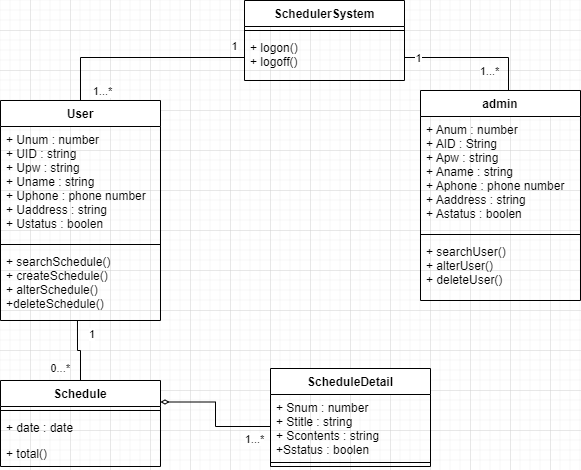

The diagram above was exported from draw.io. Its source (the exported page's mxGraphModel, read from the mxfile embedded in the PNG):
<mxGraphModel dx="1422" dy="857" grid="1" gridSize="10" guides="1" tooltips="1" connect="1" arrows="1" fold="1" page="1" pageScale="1" pageWidth="827" pageHeight="1169" math="0" shadow="0">
  <root>
    <mxCell id="WIyWlLk6GJQsqaUBKTNV-0" />
    <mxCell id="WIyWlLk6GJQsqaUBKTNV-1" parent="WIyWlLk6GJQsqaUBKTNV-0" />
    <mxCell id="XwYriAuaoPGa9kfVaw9U-0" value="SchedulerSystem" style="swimlane;fontStyle=1;align=center;verticalAlign=top;childLayout=stackLayout;horizontal=1;startSize=26;horizontalStack=0;resizeParent=1;resizeParentMax=0;resizeLast=0;collapsible=1;marginBottom=0;" parent="WIyWlLk6GJQsqaUBKTNV-1" vertex="1">
      <mxGeometry x="334" y="50" width="160" height="80" as="geometry" />
    </mxCell>
    <mxCell id="XwYriAuaoPGa9kfVaw9U-2" value="" style="line;strokeWidth=1;fillColor=none;align=left;verticalAlign=middle;spacingTop=-1;spacingLeft=3;spacingRight=3;rotatable=0;labelPosition=right;points=[];portConstraint=eastwest;strokeColor=inherit;" parent="XwYriAuaoPGa9kfVaw9U-0" vertex="1">
      <mxGeometry y="26" width="160" height="8" as="geometry" />
    </mxCell>
    <mxCell id="XwYriAuaoPGa9kfVaw9U-3" value="+ logon()&#10;+ logoff()" style="text;strokeColor=none;fillColor=none;align=left;verticalAlign=top;spacingLeft=4;spacingRight=4;overflow=hidden;rotatable=0;points=[[0,0.5],[1,0.5]];portConstraint=eastwest;" parent="XwYriAuaoPGa9kfVaw9U-0" vertex="1">
      <mxGeometry y="34" width="160" height="46" as="geometry" />
    </mxCell>
    <mxCell id="XwYriAuaoPGa9kfVaw9U-9" style="edgeStyle=orthogonalEdgeStyle;rounded=0;orthogonalLoop=1;jettySize=auto;html=1;exitX=0;exitY=0.5;exitDx=0;exitDy=0;entryX=0.5;entryY=0;entryDx=0;entryDy=0;endArrow=none;endFill=0;" parent="WIyWlLk6GJQsqaUBKTNV-1" source="XwYriAuaoPGa9kfVaw9U-3" target="w8Rd6DmL8u1iWJ2UPmnN-0" edge="1">
      <mxGeometry relative="1" as="geometry">
        <mxPoint x="168.96000000000004" y="169.62599999999998" as="targetPoint" />
      </mxGeometry>
    </mxCell>
    <mxCell id="XwYriAuaoPGa9kfVaw9U-10" value="1" style="edgeLabel;html=1;align=center;verticalAlign=middle;resizable=0;points=[];" parent="XwYriAuaoPGa9kfVaw9U-9" vertex="1" connectable="0">
      <mxGeometry x="-0.7663" y="-3" relative="1" as="geometry">
        <mxPoint x="13" y="-9" as="offset" />
      </mxGeometry>
    </mxCell>
    <mxCell id="XwYriAuaoPGa9kfVaw9U-11" value="1...*" style="edgeLabel;html=1;align=center;verticalAlign=middle;resizable=0;points=[];" parent="XwYriAuaoPGa9kfVaw9U-9" vertex="1" connectable="0">
      <mxGeometry x="0.8698" y="-1" relative="1" as="geometry">
        <mxPoint x="22" y="3" as="offset" />
      </mxGeometry>
    </mxCell>
    <mxCell id="XwYriAuaoPGa9kfVaw9U-16" style="edgeStyle=orthogonalEdgeStyle;rounded=0;orthogonalLoop=1;jettySize=auto;html=1;exitX=1;exitY=0.5;exitDx=0;exitDy=0;endArrow=none;endFill=0;entryX=0.55;entryY=0;entryDx=0;entryDy=0;entryPerimeter=0;" parent="WIyWlLk6GJQsqaUBKTNV-1" source="XwYriAuaoPGa9kfVaw9U-3" target="w8Rd6DmL8u1iWJ2UPmnN-5" edge="1">
      <mxGeometry relative="1" as="geometry">
        <mxPoint x="574" y="170" as="targetPoint" />
      </mxGeometry>
    </mxCell>
    <mxCell id="XwYriAuaoPGa9kfVaw9U-17" value="1" style="edgeLabel;html=1;align=center;verticalAlign=middle;resizable=0;points=[];" parent="XwYriAuaoPGa9kfVaw9U-16" vertex="1" connectable="0">
      <mxGeometry x="-0.8279" y="4" relative="1" as="geometry">
        <mxPoint x="1" y="4" as="offset" />
      </mxGeometry>
    </mxCell>
    <mxCell id="XwYriAuaoPGa9kfVaw9U-18" value="1...*" style="edgeLabel;html=1;align=center;verticalAlign=middle;resizable=0;points=[];" parent="XwYriAuaoPGa9kfVaw9U-16" vertex="1" connectable="0">
      <mxGeometry x="0.8607" y="1" relative="1" as="geometry">
        <mxPoint x="-21" y="-10" as="offset" />
      </mxGeometry>
    </mxCell>
    <mxCell id="XwYriAuaoPGa9kfVaw9U-19" value="Schedule" style="swimlane;fontStyle=1;align=center;verticalAlign=top;childLayout=stackLayout;horizontal=1;startSize=26;horizontalStack=0;resizeParent=1;resizeParentMax=0;resizeLast=0;collapsible=1;marginBottom=0;" parent="WIyWlLk6GJQsqaUBKTNV-1" vertex="1">
      <mxGeometry x="90" y="430" width="160" height="86" as="geometry" />
    </mxCell>
    <mxCell id="XwYriAuaoPGa9kfVaw9U-21" value="" style="line;strokeWidth=1;fillColor=none;align=left;verticalAlign=middle;spacingTop=-1;spacingLeft=3;spacingRight=3;rotatable=0;labelPosition=right;points=[];portConstraint=eastwest;strokeColor=inherit;" parent="XwYriAuaoPGa9kfVaw9U-19" vertex="1">
      <mxGeometry y="26" width="160" height="8" as="geometry" />
    </mxCell>
    <mxCell id="XwYriAuaoPGa9kfVaw9U-20" value="+ date : date" style="text;strokeColor=none;fillColor=none;align=left;verticalAlign=top;spacingLeft=4;spacingRight=4;overflow=hidden;rotatable=0;points=[[0,0.5],[1,0.5]];portConstraint=eastwest;" parent="XwYriAuaoPGa9kfVaw9U-19" vertex="1">
      <mxGeometry y="34" width="160" height="26" as="geometry" />
    </mxCell>
    <mxCell id="XwYriAuaoPGa9kfVaw9U-22" value="+ total()" style="text;strokeColor=none;fillColor=none;align=left;verticalAlign=top;spacingLeft=4;spacingRight=4;overflow=hidden;rotatable=0;points=[[0,0.5],[1,0.5]];portConstraint=eastwest;" parent="XwYriAuaoPGa9kfVaw9U-19" vertex="1">
      <mxGeometry y="60" width="160" height="26" as="geometry" />
    </mxCell>
    <mxCell id="XwYriAuaoPGa9kfVaw9U-24" value="ScheduleDetail" style="swimlane;fontStyle=1;align=center;verticalAlign=top;childLayout=stackLayout;horizontal=1;startSize=26;horizontalStack=0;resizeParent=1;resizeParentMax=0;resizeLast=0;collapsible=1;marginBottom=0;" parent="WIyWlLk6GJQsqaUBKTNV-1" vertex="1">
      <mxGeometry x="360" y="418" width="160" height="98" as="geometry" />
    </mxCell>
    <mxCell id="XwYriAuaoPGa9kfVaw9U-25" value="+ Snum : number&#10;+ Stitle : string&#10;+ Scontents : string&#10;+Sstatus : boolen" style="text;strokeColor=none;fillColor=none;align=left;verticalAlign=top;spacingLeft=4;spacingRight=4;overflow=hidden;rotatable=0;points=[[0,0.5],[1,0.5]];portConstraint=eastwest;" parent="XwYriAuaoPGa9kfVaw9U-24" vertex="1">
      <mxGeometry y="26" width="160" height="64" as="geometry" />
    </mxCell>
    <mxCell id="XwYriAuaoPGa9kfVaw9U-26" value="" style="line;strokeWidth=1;fillColor=none;align=left;verticalAlign=middle;spacingTop=-1;spacingLeft=3;spacingRight=3;rotatable=0;labelPosition=right;points=[];portConstraint=eastwest;strokeColor=inherit;" parent="XwYriAuaoPGa9kfVaw9U-24" vertex="1">
      <mxGeometry y="90" width="160" height="8" as="geometry" />
    </mxCell>
    <mxCell id="XwYriAuaoPGa9kfVaw9U-28" style="edgeStyle=orthogonalEdgeStyle;rounded=0;orthogonalLoop=1;jettySize=auto;html=1;exitX=1;exitY=0.25;exitDx=0;exitDy=0;endArrow=none;endFill=0;entryX=0;entryY=0.5;entryDx=0;entryDy=0;startArrow=diamondThin;startFill=0;" parent="WIyWlLk6GJQsqaUBKTNV-1" source="XwYriAuaoPGa9kfVaw9U-19" target="XwYriAuaoPGa9kfVaw9U-25" edge="1">
      <mxGeometry relative="1" as="geometry">
        <mxPoint x="340" y="450" as="targetPoint" />
      </mxGeometry>
    </mxCell>
    <mxCell id="XwYriAuaoPGa9kfVaw9U-30" value="1...*" style="edgeLabel;html=1;align=center;verticalAlign=middle;resizable=0;points=[];" parent="XwYriAuaoPGa9kfVaw9U-28" vertex="1" connectable="0">
      <mxGeometry x="0.8438" y="-1" relative="1" as="geometry">
        <mxPoint x="-6" y="11" as="offset" />
      </mxGeometry>
    </mxCell>
    <mxCell id="XwYriAuaoPGa9kfVaw9U-33" value="" style="endArrow=none;html=1;edgeStyle=orthogonalEdgeStyle;rounded=0;exitX=0.481;exitY=1;exitDx=0;exitDy=0;entryX=0.5;entryY=0;entryDx=0;entryDy=0;exitPerimeter=0;" parent="WIyWlLk6GJQsqaUBKTNV-1" source="w8Rd6DmL8u1iWJ2UPmnN-3" target="XwYriAuaoPGa9kfVaw9U-19" edge="1">
      <mxGeometry relative="1" as="geometry">
        <mxPoint x="180" y="204" as="sourcePoint" />
        <mxPoint x="490" y="340" as="targetPoint" />
      </mxGeometry>
    </mxCell>
    <mxCell id="XwYriAuaoPGa9kfVaw9U-34" value="1" style="edgeLabel;resizable=0;html=1;align=left;verticalAlign=bottom;" parent="XwYriAuaoPGa9kfVaw9U-33" connectable="0" vertex="1">
      <mxGeometry x="-1" relative="1" as="geometry">
        <mxPoint x="10" y="22" as="offset" />
      </mxGeometry>
    </mxCell>
    <mxCell id="XwYriAuaoPGa9kfVaw9U-35" value="0...*" style="edgeLabel;resizable=0;html=1;align=right;verticalAlign=bottom;" parent="XwYriAuaoPGa9kfVaw9U-33" connectable="0" vertex="1">
      <mxGeometry x="1" relative="1" as="geometry">
        <mxPoint x="-10" y="-4" as="offset" />
      </mxGeometry>
    </mxCell>
    <mxCell id="w8Rd6DmL8u1iWJ2UPmnN-0" value="User" style="swimlane;fontStyle=1;align=center;verticalAlign=top;childLayout=stackLayout;horizontal=1;startSize=26;horizontalStack=0;resizeParent=1;resizeParentMax=0;resizeLast=0;collapsible=1;marginBottom=0;" parent="WIyWlLk6GJQsqaUBKTNV-1" vertex="1">
      <mxGeometry x="90" y="150" width="160" height="220" as="geometry" />
    </mxCell>
    <mxCell id="w8Rd6DmL8u1iWJ2UPmnN-1" value="+ Unum : number&#10;+ UID : string&#10;+ Upw : string&#10;+ Uname : string&#10;+ Uphone : phone number&#10;+ Uaddress : string&#10;+ Ustatus : boolen" style="text;strokeColor=none;fillColor=none;align=left;verticalAlign=top;spacingLeft=4;spacingRight=4;overflow=hidden;rotatable=0;points=[[0,0.5],[1,0.5]];portConstraint=eastwest;" parent="w8Rd6DmL8u1iWJ2UPmnN-0" vertex="1">
      <mxGeometry y="26" width="160" height="114" as="geometry" />
    </mxCell>
    <mxCell id="w8Rd6DmL8u1iWJ2UPmnN-2" value="" style="line;strokeWidth=1;fillColor=none;align=left;verticalAlign=middle;spacingTop=-1;spacingLeft=3;spacingRight=3;rotatable=0;labelPosition=right;points=[];portConstraint=eastwest;strokeColor=inherit;" parent="w8Rd6DmL8u1iWJ2UPmnN-0" vertex="1">
      <mxGeometry y="140" width="160" height="8" as="geometry" />
    </mxCell>
    <mxCell id="w8Rd6DmL8u1iWJ2UPmnN-3" value="+ searchSchedule()&#10;+ createSchedule()&#10;+ alterSchedule()&#10;+deleteSchedule()" style="text;strokeColor=none;fillColor=none;align=left;verticalAlign=top;spacingLeft=4;spacingRight=4;overflow=hidden;rotatable=0;points=[[0,0.5],[1,0.5]];portConstraint=eastwest;" parent="w8Rd6DmL8u1iWJ2UPmnN-0" vertex="1">
      <mxGeometry y="148" width="160" height="72" as="geometry" />
    </mxCell>
    <mxCell id="w8Rd6DmL8u1iWJ2UPmnN-5" value="admin" style="swimlane;fontStyle=1;align=center;verticalAlign=top;childLayout=stackLayout;horizontal=1;startSize=26;horizontalStack=0;resizeParent=1;resizeParentMax=0;resizeLast=0;collapsible=1;marginBottom=0;" parent="WIyWlLk6GJQsqaUBKTNV-1" vertex="1">
      <mxGeometry x="510" y="140" width="160" height="210" as="geometry" />
    </mxCell>
    <mxCell id="w8Rd6DmL8u1iWJ2UPmnN-6" value="+ Anum : number&#10;+ AID : String&#10;+ Apw : string&#10;+ Aname : string&#10;+ Aphone : phone number&#10;+ Aaddress : string&#10;+ Astatus : boolen" style="text;strokeColor=none;fillColor=none;align=left;verticalAlign=top;spacingLeft=4;spacingRight=4;overflow=hidden;rotatable=0;points=[[0,0.5],[1,0.5]];portConstraint=eastwest;" parent="w8Rd6DmL8u1iWJ2UPmnN-5" vertex="1">
      <mxGeometry y="26" width="160" height="114" as="geometry" />
    </mxCell>
    <mxCell id="w8Rd6DmL8u1iWJ2UPmnN-7" value="" style="line;strokeWidth=1;fillColor=none;align=left;verticalAlign=middle;spacingTop=-1;spacingLeft=3;spacingRight=3;rotatable=0;labelPosition=right;points=[];portConstraint=eastwest;strokeColor=inherit;" parent="w8Rd6DmL8u1iWJ2UPmnN-5" vertex="1">
      <mxGeometry y="140" width="160" height="8" as="geometry" />
    </mxCell>
    <mxCell id="w8Rd6DmL8u1iWJ2UPmnN-8" value="+ searchUser()&#10;+ alterUser()&#10;+ deleteUser()" style="text;strokeColor=none;fillColor=none;align=left;verticalAlign=top;spacingLeft=4;spacingRight=4;overflow=hidden;rotatable=0;points=[[0,0.5],[1,0.5]];portConstraint=eastwest;" parent="w8Rd6DmL8u1iWJ2UPmnN-5" vertex="1">
      <mxGeometry y="148" width="160" height="62" as="geometry" />
    </mxCell>
  </root>
</mxGraphModel>